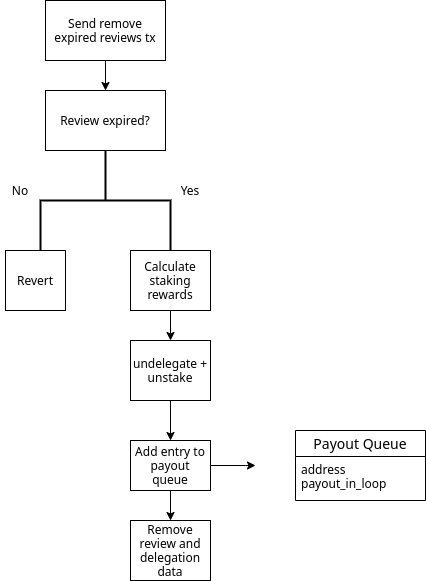

The diagram above was exported from draw.io. Its source (the exported page's mxGraphModel, read from the mxfile embedded in the PNG):
<mxGraphModel dx="813" dy="459" grid="1" gridSize="10" guides="1" tooltips="1" connect="1" arrows="1" fold="1" page="1" pageScale="1" pageWidth="827" pageHeight="1169" math="0" shadow="0">
  <root>
    <mxCell id="0" />
    <mxCell id="1" parent="0" />
    <mxCell id="OxHgjAd9Z_bnlqWZfwR5-1" style="edgeStyle=orthogonalEdgeStyle;rounded=0;orthogonalLoop=1;jettySize=auto;html=1;" edge="1" parent="1" source="OxHgjAd9Z_bnlqWZfwR5-2" target="OxHgjAd9Z_bnlqWZfwR5-4">
      <mxGeometry relative="1" as="geometry">
        <mxPoint x="370" y="150" as="targetPoint" />
      </mxGeometry>
    </mxCell>
    <mxCell id="OxHgjAd9Z_bnlqWZfwR5-2" value="Send remove expired reviews tx" style="rounded=0;whiteSpace=wrap;html=1;" vertex="1" parent="1">
      <mxGeometry x="310" y="50" width="120" height="60" as="geometry" />
    </mxCell>
    <mxCell id="OxHgjAd9Z_bnlqWZfwR5-3" value="" style="strokeWidth=2;html=1;shape=mxgraph.flowchart.annotation_2;align=left;labelPosition=right;pointerEvents=1;direction=south;" vertex="1" parent="1">
      <mxGeometry x="305" y="200" width="130" height="100" as="geometry" />
    </mxCell>
    <mxCell id="OxHgjAd9Z_bnlqWZfwR5-4" value="Review expired?" style="rounded=0;whiteSpace=wrap;html=1;" vertex="1" parent="1">
      <mxGeometry x="310" y="140" width="120" height="60" as="geometry" />
    </mxCell>
    <mxCell id="OxHgjAd9Z_bnlqWZfwR5-5" value="Yes" style="text;html=1;strokeColor=none;fillColor=none;align=center;verticalAlign=middle;whiteSpace=wrap;rounded=0;" vertex="1" parent="1">
      <mxGeometry x="435" y="230" width="40" height="20" as="geometry" />
    </mxCell>
    <mxCell id="OxHgjAd9Z_bnlqWZfwR5-6" value="No&lt;br&gt;" style="text;html=1;strokeColor=none;fillColor=none;align=center;verticalAlign=middle;whiteSpace=wrap;rounded=0;" vertex="1" parent="1">
      <mxGeometry x="265" y="230" width="40" height="20" as="geometry" />
    </mxCell>
    <mxCell id="OxHgjAd9Z_bnlqWZfwR5-7" style="edgeStyle=orthogonalEdgeStyle;rounded=0;orthogonalLoop=1;jettySize=auto;html=1;" edge="1" parent="1" source="OxHgjAd9Z_bnlqWZfwR5-8" target="OxHgjAd9Z_bnlqWZfwR5-11">
      <mxGeometry relative="1" as="geometry" />
    </mxCell>
    <mxCell id="OxHgjAd9Z_bnlqWZfwR5-8" value="undelegate +&lt;br&gt;unstake" style="rounded=0;whiteSpace=wrap;html=1;" vertex="1" parent="1">
      <mxGeometry x="395" y="390" width="80" height="60" as="geometry" />
    </mxCell>
    <mxCell id="OxHgjAd9Z_bnlqWZfwR5-9" value="Revert" style="rounded=0;whiteSpace=wrap;html=1;" vertex="1" parent="1">
      <mxGeometry x="270" y="300" width="60" height="60" as="geometry" />
    </mxCell>
    <mxCell id="OxHgjAd9Z_bnlqWZfwR5-10" style="edgeStyle=orthogonalEdgeStyle;rounded=0;orthogonalLoop=1;jettySize=auto;html=1;entryX=0.5;entryY=0;entryDx=0;entryDy=0;" edge="1" parent="1" source="OxHgjAd9Z_bnlqWZfwR5-11" target="OxHgjAd9Z_bnlqWZfwR5-12">
      <mxGeometry relative="1" as="geometry" />
    </mxCell>
    <mxCell id="OxHgjAd9Z_bnlqWZfwR5-15" style="edgeStyle=orthogonalEdgeStyle;rounded=0;orthogonalLoop=1;jettySize=auto;html=1;" edge="1" parent="1" source="OxHgjAd9Z_bnlqWZfwR5-11">
      <mxGeometry relative="1" as="geometry">
        <mxPoint x="520" y="515" as="targetPoint" />
        <Array as="points">
          <mxPoint x="510" y="515" />
          <mxPoint x="510" y="515" />
        </Array>
      </mxGeometry>
    </mxCell>
    <mxCell id="OxHgjAd9Z_bnlqWZfwR5-11" value="Add entry to payout queue" style="rounded=0;whiteSpace=wrap;html=1;" vertex="1" parent="1">
      <mxGeometry x="395" y="490" width="80" height="50" as="geometry" />
    </mxCell>
    <mxCell id="OxHgjAd9Z_bnlqWZfwR5-12" value="Remove review and delegation data" style="rounded=0;whiteSpace=wrap;html=1;" vertex="1" parent="1">
      <mxGeometry x="395" y="570" width="80" height="60" as="geometry" />
    </mxCell>
    <mxCell id="OxHgjAd9Z_bnlqWZfwR5-13" style="edgeStyle=orthogonalEdgeStyle;rounded=0;orthogonalLoop=1;jettySize=auto;html=1;entryX=0.5;entryY=0;entryDx=0;entryDy=0;" edge="1" parent="1" source="OxHgjAd9Z_bnlqWZfwR5-14" target="OxHgjAd9Z_bnlqWZfwR5-8">
      <mxGeometry relative="1" as="geometry" />
    </mxCell>
    <mxCell id="OxHgjAd9Z_bnlqWZfwR5-14" value="Calculate staking rewards" style="rounded=0;whiteSpace=wrap;html=1;" vertex="1" parent="1">
      <mxGeometry x="395" y="300" width="80" height="60" as="geometry" />
    </mxCell>
    <mxCell id="OxHgjAd9Z_bnlqWZfwR5-17" value="Payout Queue" style="swimlane;fontStyle=0;childLayout=stackLayout;horizontal=1;startSize=26;horizontalStack=0;resizeParent=1;resizeParentMax=0;resizeLast=0;collapsible=1;marginBottom=0;align=center;fontSize=14;" vertex="1" parent="1">
      <mxGeometry x="560" y="480" width="130" height="70" as="geometry" />
    </mxCell>
    <mxCell id="OxHgjAd9Z_bnlqWZfwR5-18" value="address&#10;payout_in_loop" style="text;strokeColor=none;fillColor=none;spacingLeft=4;spacingRight=4;overflow=hidden;rotatable=0;points=[[0,0.5],[1,0.5]];portConstraint=eastwest;fontSize=12;" vertex="1" parent="OxHgjAd9Z_bnlqWZfwR5-17">
      <mxGeometry y="26" width="130" height="44" as="geometry" />
    </mxCell>
  </root>
</mxGraphModel>